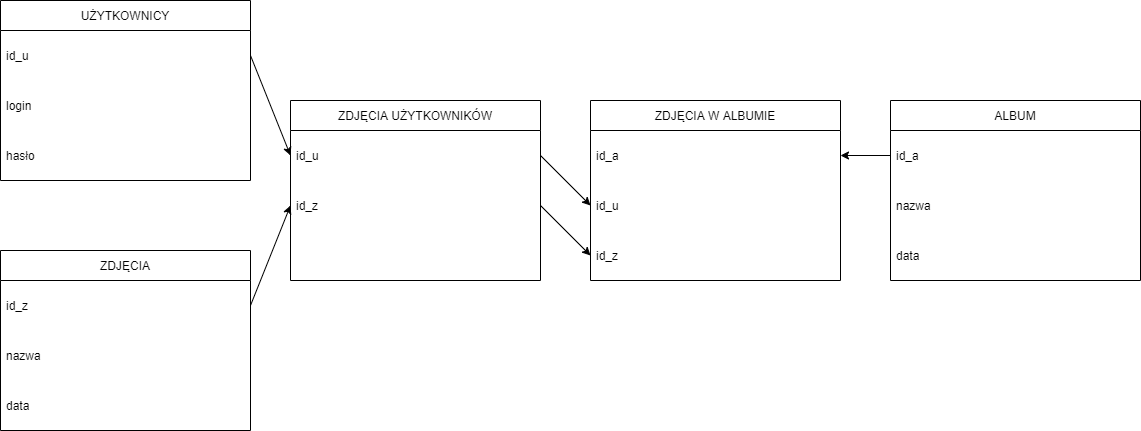

The diagram above was exported from draw.io. Its source (the exported page's mxGraphModel, read from the mxfile embedded in the PNG):
<mxGraphModel dx="1422" dy="697" grid="1" gridSize="10" guides="1" tooltips="1" connect="1" arrows="1" fold="1" page="1" pageScale="1" pageWidth="827" pageHeight="1169" math="0" shadow="0">
  <root>
    <mxCell id="YHdyBhUiMhr7FjTOVyQL-0" />
    <mxCell id="YHdyBhUiMhr7FjTOVyQL-1" parent="YHdyBhUiMhr7FjTOVyQL-0" />
    <mxCell id="vMsA3itnKQFRrxkBH29F-1" value="UŻYTKOWNICY" style="swimlane;fontStyle=0;childLayout=stackLayout;horizontal=1;startSize=30;horizontalStack=0;resizeParent=1;resizeParentMax=0;resizeLast=0;collapsible=1;marginBottom=0;" parent="YHdyBhUiMhr7FjTOVyQL-1" vertex="1">
      <mxGeometry x="250" y="370" width="250" height="180" as="geometry" />
    </mxCell>
    <mxCell id="vMsA3itnKQFRrxkBH29F-2" value="id_u" style="text;strokeColor=none;fillColor=none;align=left;verticalAlign=middle;spacingLeft=4;spacingRight=4;overflow=hidden;points=[[0,0.5],[1,0.5]];portConstraint=eastwest;rotatable=0;" parent="vMsA3itnKQFRrxkBH29F-1" vertex="1">
      <mxGeometry y="30" width="250" height="50" as="geometry" />
    </mxCell>
    <mxCell id="vMsA3itnKQFRrxkBH29F-3" value="login" style="text;strokeColor=none;fillColor=none;align=left;verticalAlign=middle;spacingLeft=4;spacingRight=4;overflow=hidden;points=[[0,0.5],[1,0.5]];portConstraint=eastwest;rotatable=0;" parent="vMsA3itnKQFRrxkBH29F-1" vertex="1">
      <mxGeometry y="80" width="250" height="50" as="geometry" />
    </mxCell>
    <mxCell id="NMyV4F_B3k45_3-W5wDZ-0" value="hasło" style="text;strokeColor=none;fillColor=none;align=left;verticalAlign=middle;spacingLeft=4;spacingRight=4;overflow=hidden;points=[[0,0.5],[1,0.5]];portConstraint=eastwest;rotatable=0;" parent="vMsA3itnKQFRrxkBH29F-1" vertex="1">
      <mxGeometry y="130" width="250" height="50" as="geometry" />
    </mxCell>
    <mxCell id="vMsA3itnKQFRrxkBH29F-5" value="ZDJĘCIA UŻYTKOWNIKÓW" style="swimlane;fontStyle=0;childLayout=stackLayout;horizontal=1;startSize=30;horizontalStack=0;resizeParent=1;resizeParentMax=0;resizeLast=0;collapsible=1;marginBottom=50;" parent="YHdyBhUiMhr7FjTOVyQL-1" vertex="1">
      <mxGeometry x="540" y="470" width="250" height="180" as="geometry" />
    </mxCell>
    <mxCell id="vMsA3itnKQFRrxkBH29F-6" value="id_u" style="text;strokeColor=none;fillColor=none;align=left;verticalAlign=middle;spacingLeft=4;spacingRight=4;overflow=hidden;points=[[0,0.5],[1,0.5]];portConstraint=eastwest;rotatable=0;" parent="vMsA3itnKQFRrxkBH29F-5" vertex="1">
      <mxGeometry y="30" width="250" height="50" as="geometry" />
    </mxCell>
    <mxCell id="vMsA3itnKQFRrxkBH29F-7" value="id_z" style="text;strokeColor=none;fillColor=none;align=left;verticalAlign=middle;spacingLeft=4;spacingRight=4;overflow=hidden;points=[[0,0.5],[1,0.5]];portConstraint=eastwest;rotatable=0;" parent="vMsA3itnKQFRrxkBH29F-5" vertex="1">
      <mxGeometry y="80" width="250" height="50" as="geometry" />
    </mxCell>
    <mxCell id="vMsA3itnKQFRrxkBH29F-8" value="ZDJĘCIA" style="swimlane;fontStyle=0;childLayout=stackLayout;horizontal=1;startSize=30;horizontalStack=0;resizeParent=1;resizeParentMax=0;resizeLast=0;collapsible=1;marginBottom=0;" parent="YHdyBhUiMhr7FjTOVyQL-1" vertex="1">
      <mxGeometry x="250" y="620" width="250" height="180" as="geometry" />
    </mxCell>
    <mxCell id="vMsA3itnKQFRrxkBH29F-9" value="id_z" style="text;strokeColor=none;fillColor=none;align=left;verticalAlign=middle;spacingLeft=4;spacingRight=4;overflow=hidden;points=[[0,0.5],[1,0.5]];portConstraint=eastwest;rotatable=0;" parent="vMsA3itnKQFRrxkBH29F-8" vertex="1">
      <mxGeometry y="30" width="250" height="50" as="geometry" />
    </mxCell>
    <mxCell id="vMsA3itnKQFRrxkBH29F-10" value="nazwa" style="text;strokeColor=none;fillColor=none;align=left;verticalAlign=middle;spacingLeft=4;spacingRight=4;overflow=hidden;points=[[0,0.5],[1,0.5]];portConstraint=eastwest;rotatable=0;" parent="vMsA3itnKQFRrxkBH29F-8" vertex="1">
      <mxGeometry y="80" width="250" height="50" as="geometry" />
    </mxCell>
    <mxCell id="vMsA3itnKQFRrxkBH29F-17" value="data" style="text;strokeColor=none;fillColor=none;align=left;verticalAlign=middle;spacingLeft=4;spacingRight=4;overflow=hidden;points=[[0,0.5],[1,0.5]];portConstraint=eastwest;rotatable=0;" parent="vMsA3itnKQFRrxkBH29F-8" vertex="1">
      <mxGeometry y="130" width="250" height="50" as="geometry" />
    </mxCell>
    <mxCell id="vMsA3itnKQFRrxkBH29F-18" value="ZDJĘCIA W ALBUMIE" style="swimlane;fontStyle=0;childLayout=stackLayout;horizontal=1;startSize=30;horizontalStack=0;resizeParent=1;resizeParentMax=0;resizeLast=0;collapsible=1;marginBottom=0;" parent="YHdyBhUiMhr7FjTOVyQL-1" vertex="1">
      <mxGeometry x="840" y="470" width="250" height="180" as="geometry" />
    </mxCell>
    <mxCell id="vMsA3itnKQFRrxkBH29F-19" value="id_a" style="text;strokeColor=none;fillColor=none;align=left;verticalAlign=middle;spacingLeft=4;spacingRight=4;overflow=hidden;points=[[0,0.5],[1,0.5]];portConstraint=eastwest;rotatable=0;" parent="vMsA3itnKQFRrxkBH29F-18" vertex="1">
      <mxGeometry y="30" width="250" height="50" as="geometry" />
    </mxCell>
    <mxCell id="vMsA3itnKQFRrxkBH29F-20" value="id_u" style="text;strokeColor=none;fillColor=none;align=left;verticalAlign=middle;spacingLeft=4;spacingRight=4;overflow=hidden;points=[[0,0.5],[1,0.5]];portConstraint=eastwest;rotatable=0;" parent="vMsA3itnKQFRrxkBH29F-18" vertex="1">
      <mxGeometry y="80" width="250" height="50" as="geometry" />
    </mxCell>
    <mxCell id="vMsA3itnKQFRrxkBH29F-21" value="id_z" style="text;strokeColor=none;fillColor=none;align=left;verticalAlign=middle;spacingLeft=4;spacingRight=4;overflow=hidden;points=[[0,0.5],[1,0.5]];portConstraint=eastwest;rotatable=0;" parent="vMsA3itnKQFRrxkBH29F-18" vertex="1">
      <mxGeometry y="130" width="250" height="50" as="geometry" />
    </mxCell>
    <mxCell id="vMsA3itnKQFRrxkBH29F-22" value="ALBUM" style="swimlane;fontStyle=0;childLayout=stackLayout;horizontal=1;startSize=30;horizontalStack=0;resizeParent=1;resizeParentMax=0;resizeLast=0;collapsible=1;marginBottom=0;" parent="YHdyBhUiMhr7FjTOVyQL-1" vertex="1">
      <mxGeometry x="1140" y="470" width="250" height="180" as="geometry" />
    </mxCell>
    <mxCell id="vMsA3itnKQFRrxkBH29F-23" value="id_a" style="text;strokeColor=none;fillColor=none;align=left;verticalAlign=middle;spacingLeft=4;spacingRight=4;overflow=hidden;points=[[0,0.5],[1,0.5]];portConstraint=eastwest;rotatable=0;" parent="vMsA3itnKQFRrxkBH29F-22" vertex="1">
      <mxGeometry y="30" width="250" height="50" as="geometry" />
    </mxCell>
    <mxCell id="vMsA3itnKQFRrxkBH29F-24" value="nazwa" style="text;strokeColor=none;fillColor=none;align=left;verticalAlign=middle;spacingLeft=4;spacingRight=4;overflow=hidden;points=[[0,0.5],[1,0.5]];portConstraint=eastwest;rotatable=0;" parent="vMsA3itnKQFRrxkBH29F-22" vertex="1">
      <mxGeometry y="80" width="250" height="50" as="geometry" />
    </mxCell>
    <mxCell id="vMsA3itnKQFRrxkBH29F-25" value="data" style="text;strokeColor=none;fillColor=none;align=left;verticalAlign=middle;spacingLeft=4;spacingRight=4;overflow=hidden;points=[[0,0.5],[1,0.5]];portConstraint=eastwest;rotatable=0;" parent="vMsA3itnKQFRrxkBH29F-22" vertex="1">
      <mxGeometry y="130" width="250" height="50" as="geometry" />
    </mxCell>
    <mxCell id="vMsA3itnKQFRrxkBH29F-26" value="" style="endArrow=classic;html=1;rounded=0;" parent="YHdyBhUiMhr7FjTOVyQL-1" edge="1">
      <mxGeometry width="50" height="50" relative="1" as="geometry">
        <mxPoint x="500" y="425" as="sourcePoint" />
        <mxPoint x="540" y="525" as="targetPoint" />
      </mxGeometry>
    </mxCell>
    <mxCell id="vMsA3itnKQFRrxkBH29F-27" value="" style="endArrow=classic;html=1;rounded=0;" parent="YHdyBhUiMhr7FjTOVyQL-1" edge="1">
      <mxGeometry width="50" height="50" relative="1" as="geometry">
        <mxPoint x="500" y="675" as="sourcePoint" />
        <mxPoint x="540" y="575" as="targetPoint" />
      </mxGeometry>
    </mxCell>
    <mxCell id="vMsA3itnKQFRrxkBH29F-29" value="" style="endArrow=classic;html=1;rounded=0;exitX=1;exitY=0.5;exitDx=0;exitDy=0;entryX=0;entryY=0.5;entryDx=0;entryDy=0;" parent="YHdyBhUiMhr7FjTOVyQL-1" source="vMsA3itnKQFRrxkBH29F-6" target="vMsA3itnKQFRrxkBH29F-20" edge="1">
      <mxGeometry width="50" height="50" relative="1" as="geometry">
        <mxPoint x="810" y="740" as="sourcePoint" />
        <mxPoint x="860" y="690" as="targetPoint" />
      </mxGeometry>
    </mxCell>
    <mxCell id="vMsA3itnKQFRrxkBH29F-30" value="" style="endArrow=classic;html=1;rounded=0;exitX=1;exitY=0.5;exitDx=0;exitDy=0;entryX=0;entryY=0.5;entryDx=0;entryDy=0;" parent="YHdyBhUiMhr7FjTOVyQL-1" source="vMsA3itnKQFRrxkBH29F-7" target="vMsA3itnKQFRrxkBH29F-21" edge="1">
      <mxGeometry width="50" height="50" relative="1" as="geometry">
        <mxPoint x="780" y="560" as="sourcePoint" />
        <mxPoint x="830" y="610" as="targetPoint" />
      </mxGeometry>
    </mxCell>
    <mxCell id="vMsA3itnKQFRrxkBH29F-31" value="" style="endArrow=classic;html=1;rounded=0;exitX=0;exitY=0.5;exitDx=0;exitDy=0;entryX=1;entryY=0.5;entryDx=0;entryDy=0;" parent="YHdyBhUiMhr7FjTOVyQL-1" source="vMsA3itnKQFRrxkBH29F-23" target="vMsA3itnKQFRrxkBH29F-19" edge="1">
      <mxGeometry width="50" height="50" relative="1" as="geometry">
        <mxPoint x="1090" y="650" as="sourcePoint" />
        <mxPoint x="1140" y="700" as="targetPoint" />
      </mxGeometry>
    </mxCell>
  </root>
</mxGraphModel>